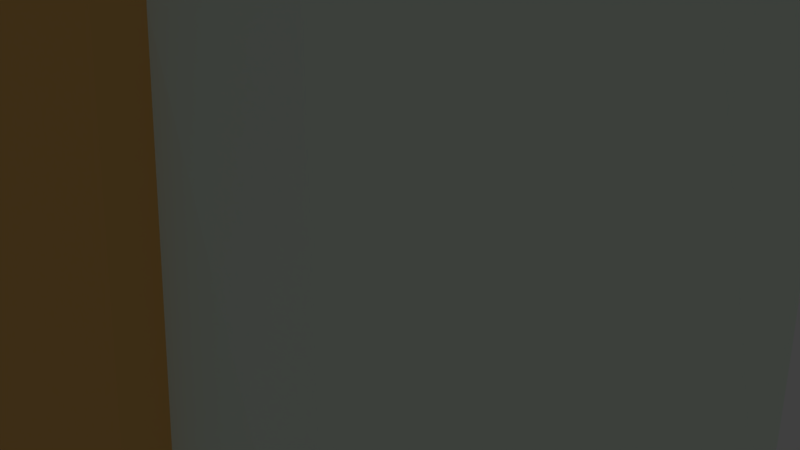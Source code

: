 # Source: WindMill.blend  (saved by Blender 2.79.0; exported with 4.5.12 LTS)
import bpy
from mathutils import Matrix  # noqa: F401  (used for matrix-valued properties, if any)

bpy.ops.wm.read_factory_settings(use_empty=True)
scene = bpy.context.scene
scene.name = 'Scene'

# ---- collections
col_collection_1 = bpy.data.collections.new('Collection 1'); scene.collection.children.link(col_collection_1)

# ---- materials (node trees are filled in below, after node groups)
mat_material_002 = bpy.data.materials.new('Material.002')
mat_material_002.alpha_threshold = 0.0
mat_material_002.use_transparent_shadow = False
mat_material_002.diffuse_color = (0.549, 0.455, 0.234, 1.0)
mat_material_002.roughness = 0.5
mat_material_002.line_color = (0.0, 0.0, 0.0, 1.0)
mat_material = bpy.data.materials.new('Material')
mat_material.alpha_threshold = 0.0
mat_material.use_transparent_shadow = False
mat_material.diffuse_color = (0.88, 1.0, 0.871, 1.0)
mat_material.roughness = 0.5
mat_material.line_color = (0.0, 0.0, 0.0, 1.0)
mat_material_001 = bpy.data.materials.new('Material.001')
mat_material_001.alpha_threshold = 0.0
mat_material_001.use_transparent_shadow = False
mat_material_001.diffuse_color = (0.913, 0.515, 0.153, 1.0)
mat_material_001.roughness = 0.5

# ---- material node trees

# ---- world
world_world = bpy.data.worlds.new('World'); scene.world = world_world
world_world.color = (0.05088, 0.05088, 0.05088)
world_world.use_sun_shadow = False
world_world.sun_shadow_jitter_overblur = 0.0
world_world.cycles.sampling_method = 'MANUAL'

# ---- cameras
cam_camera = bpy.data.cameras.new('Camera')
cam_camera.clip_end = 100.0
cam_camera.lens = 35.0
cam_camera.sensor_width = 32.0
cam_camera.sensor_height = 18.0
cam_camera.ortho_scale = 7.314
cam_camera.dof.focus_distance = 0.0
cam_camera.dof.aperture_fstop = 128.0

# ---- lights
light_lamp = bpy.data.lights.new('Lamp', 'POINT')
light_lamp.transmission_factor = 0.0
light_lamp.cutoff_distance = 30.0
light_lamp.energy = 100.0
light_lamp.shadow_buffer_clip_start = 1.001
light_lamp.shadow_soft_size = 0.1
light_lamp.shadow_maximum_resolution = 0.006
light_lamp.use_absolute_resolution = True

# ---- meshes
me_cylinder = bpy.data.meshes.new('Cylinder')
me_cylinder.from_pydata([(-0.8861, 1.011, 0.7337), (-4.446, 18.11, 1.522), (-0.8874, 1.013, 0.6846), (-4.453, 18.11, 1.328), (0.922, 1.014, 0.6546), (4.487, 18.12, 1.209), (0.9206, 1.016, 0.6056), (4.481, 18.13, 1.015), (-4.446, 18.11, 1.522), (-4.453, 18.11, 1.328), (4.481, 18.13, 1.015), (4.487, 18.12, 1.209), (-2.832, 9.559, 1.131), (-2.837, 9.564, 1.007), (2.867, 9.571, 0.8074), (2.871, 9.566, 0.9311), (-1.016, -0.9413, 0.7847), (-18.13, -4.506, 0.8572), (-1.016, -0.9413, 0.7356), (-18.13, -4.506, 0.6632), (-1.016, 0.8679, 0.7847), (-18.13, 4.433, 0.8572), (-1.016, 0.8679, 0.7356), (-18.13, 4.433, 0.6632), (-18.13, -4.506, 0.8572), (-18.13, -4.506, 0.6632), (-18.13, 4.433, 0.6632), (-18.13, 4.433, 0.8572), (-9.573, -2.89, 0.8221), (-9.573, -2.89, 0.6982), (-9.573, 2.817, 0.6982), (-9.573, 2.817, 0.8221), (0.9422, -0.9966, 0.7847), (4.507, -18.11, 0.8572), (0.9422, -0.9966, 0.7356), (4.507, -18.11, 0.6632), (-0.867, -0.9966, 0.7847), (-4.432, -18.11, 0.8572), (-0.867, -0.9966, 0.7356), (-4.432, -18.11, 0.6632), (4.507, -18.11, 0.8572), (4.507, -18.11, 0.6632), (-4.432, -18.11, 0.6632), (-4.432, -18.11, 0.8572), (2.891, -9.554, 0.8221), (2.891, -9.554, 0.6982), (-2.816, -9.554, 0.6982), (-2.816, -9.554, 0.8221), (1.01, 0.9076, 0.7847), (18.12, 4.473, 0.8572), (1.01, 0.9076, 0.7356), (18.12, 4.473, 0.6632), (1.01, -0.9015, 0.7847), (18.12, -4.466, 0.8572), (1.01, -0.9015, 0.7356), (18.12, -4.466, 0.6632), (18.12, 4.473, 0.8572), (18.12, 4.473, 0.6632), (18.12, -4.466, 0.6632), (18.12, -4.466, 0.8572), (9.567, 2.857, 0.8221), (9.567, 2.857, 0.6982), (9.567, -2.85, 0.6982), (9.567, -2.85, 0.8221), (0.0, 1.0, -5.654), (0.0, 1.0, 1.0), (0.1951, 0.9808, -5.654), (0.1951, 0.9808, 1.0), (0.3827, 0.9239, -5.654), (0.3827, 0.9239, 1.0), (0.5556, 0.8315, -5.654), (0.5556, 0.8315, 1.0), (0.7071, 0.7071, -5.654), (0.7071, 0.7071, 1.0), (0.8315, 0.5556, -5.654), (0.8315, 0.5556, 1.0), (0.9239, 0.3827, -5.654), (0.9239, 0.3827, 1.0), (0.9808, 0.1951, -5.654), (0.9808, 0.1951, 1.0), (1.0, -1.28e-07, -5.654), (1.0, 7.55e-08, 1.0), (0.9808, -0.1951, -5.654), (0.9808, -0.1951, 1.0), (0.9239, -0.3827, -5.654), (0.9239, -0.3827, 1.0), (0.8315, -0.5556, -5.654), (0.8315, -0.5556, 1.0), (0.7071, -0.7071, -5.654), (0.7071, -0.7071, 1.0), (0.5556, -0.8315, -5.654), (0.5556, -0.8315, 1.0), (0.3827, -0.9239, -5.654), (0.3827, -0.9239, 1.0), (0.1951, -0.9808, -5.654), (0.1951, -0.9808, 1.0), (-3.258e-07, -1.0, -5.654), (-3.258e-07, -1.0, 1.0), (-0.1951, -0.9808, -5.654), (-0.1951, -0.9808, 1.0), (-0.3827, -0.9239, -5.654), (-0.3827, -0.9239, 1.0), (-0.5556, -0.8315, -5.654), (-0.5556, -0.8315, 1.0), (-0.7071, -0.7071, -5.654), (-0.7071, -0.7071, 1.0), (-0.8315, -0.5556, -5.654), (-0.8315, -0.5556, 1.0), (-0.9239, -0.3827, -5.654), (-0.9239, -0.3827, 1.0), (-0.9808, -0.1951, -5.654), (-0.9808, -0.1951, 1.0), (-1.0, 7.621e-07, -5.654), (-1.0, 9.656e-07, 1.0), (-0.9808, 0.1951, -5.654), (-0.9808, 0.1951, 1.0), (-0.9239, 0.3827, -5.654), (-0.9239, 0.3827, 1.0), (-0.8315, 0.5556, -5.654), (-0.8315, 0.5556, 1.0), (-0.7071, 0.7071, -5.654), (-0.7071, 0.7071, 1.0), (-0.5556, 0.8315, -5.654), (-0.5556, 0.8315, 1.0), (-0.3827, 0.9239, -5.654), (-0.3827, 0.9239, 1.0), (-0.1951, 0.9808, -5.654), (-0.1951, 0.9808, 1.0)], [], [(12, 1, 3, 13), (13, 3, 7, 14), (14, 7, 5, 15), (15, 5, 1, 12), (2, 6, 4, 0), (3, 1, 8, 9), (10, 9, 8, 11), (1, 5, 11, 8), (7, 3, 9, 10), (5, 7, 10, 11), (4, 15, 12, 0), (6, 14, 15, 4), (2, 13, 14, 6), (0, 12, 13, 2), (28, 17, 19, 29), (29, 19, 23, 30), (30, 23, 21, 31), (31, 21, 17, 28), (18, 22, 20, 16), (19, 17, 24, 25), (26, 25, 24, 27), (17, 21, 27, 24), (23, 19, 25, 26), (21, 23, 26, 27), (20, 31, 28, 16), (22, 30, 31, 20), (18, 29, 30, 22), (16, 28, 29, 18), (44, 33, 35, 45), (45, 35, 39, 46), (46, 39, 37, 47), (47, 37, 33, 44), (34, 38, 36, 32), (35, 33, 40, 41), (42, 41, 40, 43), (33, 37, 43, 40), (39, 35, 41, 42), (37, 39, 42, 43), (36, 47, 44, 32), (38, 46, 47, 36), (34, 45, 46, 38), (32, 44, 45, 34), (60, 49, 51, 61), (61, 51, 55, 62), (62, 55, 53, 63), (63, 53, 49, 60), (50, 54, 52, 48), (51, 49, 56, 57), (58, 57, 56, 59), (49, 53, 59, 56), (55, 51, 57, 58), (53, 55, 58, 59), (52, 63, 60, 48), (54, 62, 63, 52), (50, 61, 62, 54), (48, 60, 61, 50), (64, 65, 67, 66), (66, 67, 69, 68), (68, 69, 71, 70), (70, 71, 73, 72), (72, 73, 75, 74), (74, 75, 77, 76), (76, 77, 79, 78), (78, 79, 81, 80), (80, 81, 83, 82), (82, 83, 85, 84), (84, 85, 87, 86), (86, 87, 89, 88), (88, 89, 91, 90), (90, 91, 93, 92), (92, 93, 95, 94), (94, 95, 97, 96), (96, 97, 99, 98), (98, 99, 101, 100), (100, 101, 103, 102), (102, 103, 105, 104), (104, 105, 107, 106), (106, 107, 109, 108), (108, 109, 111, 110), (110, 111, 113, 112), (112, 113, 115, 114), (114, 115, 117, 116), (116, 117, 119, 118), (118, 119, 121, 120), (120, 121, 123, 122), (122, 123, 125, 124), (67, 65, 127, 125, 123, 121, 119, 117, 115, 113, 111, 109, 107, 105, 103, 101, 99, 97, 95, 93, 91, 89, 87, 85, 83, 81, 79, 77, 75, 73, 71, 69), (124, 125, 127, 126), (126, 127, 65, 64), (64, 66, 68, 70, 72, 74, 76, 78, 80, 82, 84, 86, 88, 90, 92, 94, 96, 98, 100, 102, 104, 106, 108, 110, 112, 114, 116, 118, 120, 122, 124, 126)])
me_cylinder.materials.append(mat_material_002)
me_cylinder.use_remesh_preserve_volume = False
me_cylinder.use_remesh_preserve_attributes = False
me_cylinder.use_mirror_vertex_groups = False
me_cylinder.update()
me_cube_001 = bpy.data.meshes.new('Cube.001')
me_cube_001.from_pydata([(0.5627, 1.153, 2.906), (0.5586, 1.059, 3.978), (0.5538, 0.9505, 2.883), (0.5497, 0.8568, 3.956), (-0.5522, 1.202, 2.906), (-0.5563, 1.108, 3.978), (-0.561, 0.9992, 2.883), (-0.5651, 0.9055, 3.956), (0.007065, 1.219, 2.894), (0.002973, 1.125, 3.967), (0.01793, 1.468, 2.906), (0.01383, 1.374, 3.978), (-0.5502, -1.134, 2.906), (-0.5461, -1.04, 3.978), (-0.5414, -0.9312, 2.883), (-0.5373, -0.8375, 3.956), (0.5646, -1.182, 2.906), (0.5687, -1.089, 3.978), (0.5735, -0.9798, 2.883), (0.5776, -0.8861, 3.956), (0.005378, -1.2, 2.894), (0.00947, -1.106, 3.967), (-0.005483, -1.448, 2.906), (-0.001391, -1.355, 3.978), (-1.153, 0.5754, 2.906), (-1.059, 0.5713, 3.978), (-0.9504, 0.5665, 2.883), (-0.8567, 0.5624, 3.956), (-1.201, -0.5395, 2.906), (-1.108, -0.5436, 3.978), (-0.9991, -0.5483, 2.883), (-0.9053, -0.5524, 3.956), (-1.219, 0.01974, 2.894), (-1.125, 0.01565, 3.967), (-1.468, 0.0306, 2.906), (-1.374, 0.02651, 3.978), (1.141, -0.5391, 2.906), (1.047, -0.5391, 3.978), (0.9386, -0.5391, 2.883), (0.8447, -0.5391, 3.956), (1.141, 0.5769, 2.906), (1.047, 0.5769, 3.978), (0.9386, 0.5769, 2.883), (0.8447, 0.5769, 3.956), (1.183, 0.0189, 2.894), (1.089, 0.0189, 3.967), (1.432, 0.0189, 2.906), (1.338, 0.0189, 3.978), (-0.7848, -1.36, -0.182), (-0.7786, -1.184, 1.833), (-0.7779, -1.164, -0.1971), (-0.7718, -0.9882, 1.818), (0.7888, -1.415, -0.182), (0.7949, -1.239, 1.833), (0.7956, -1.219, -0.1971), (0.8017, -1.043, 1.818), (-0.001208, -1.479, -0.1971), (0.004945, -1.303, 1.818), (-0.01109, -1.762, -0.182), (-0.004933, -1.586, 1.833), (-0.7317, -0.7317, 4.714), (-0.7317, 0.7317, 4.714), (0.7317, -0.7317, 4.714), (0.7317, 0.7317, 4.714), (-1.0, -1.0, 5.714), (-1.0, 1.0, 5.714), (1.0, 1.0, 5.714), (1.0, -1.0, 5.714), (1.171, 1.171, -0.3799), (1.171, -1.171, -0.3799), (-1.171, -1.171, -0.3799), (-1.171, 1.171, -0.3799), (0.7893, 0.7893, 4.674), (0.7893, -0.7893, 4.674), (-0.7893, -0.7893, 4.674), (-0.7893, 0.7893, 4.674), (-1.172, 0.0, 4.714), (0.0, 0.0, 6.714), (1.172, 0.0, 4.714), (1.441, 0.0, 5.714), (-1.441, 0.0, 5.714), (1.612, 0.0, -0.3799), (-1.612, 3.576e-07, -0.3799), (1.23, -4.768e-07, 4.674), (-1.23, 5.96e-08, 4.674), (0.0, 1.172, 4.714), (0.0, -1.172, 4.714), (0.0, -1.441, 5.714), (0.0, 1.441, 5.714), (2.384e-07, 1.612, -0.3799), (-1.192e-07, -1.612, -0.3799), (1.788e-07, 1.23, 4.674), (-4.768e-07, -1.23, 4.674), (1.192e-07, 1.788e-07, -0.3799)], [], [(0, 1, 3, 2), (8, 9, 7, 6), (6, 7, 5, 4), (10, 11, 1, 0), (8, 6, 4, 10), (9, 3, 1, 11), (7, 9, 11, 5), (2, 8, 10, 0), (4, 5, 11, 10), (2, 3, 9, 8), (12, 13, 15, 14), (20, 21, 19, 18), (18, 19, 17, 16), (22, 23, 13, 12), (20, 18, 16, 22), (21, 15, 13, 23), (19, 21, 23, 17), (14, 20, 22, 12), (16, 17, 23, 22), (14, 15, 21, 20), (24, 25, 27, 26), (32, 33, 31, 30), (30, 31, 29, 28), (34, 35, 25, 24), (32, 30, 28, 34), (33, 27, 25, 35), (31, 33, 35, 29), (26, 32, 34, 24), (28, 29, 35, 34), (26, 27, 33, 32), (36, 37, 39, 38), (44, 45, 43, 42), (42, 43, 41, 40), (46, 47, 37, 36), (44, 42, 40, 46), (45, 39, 37, 47), (43, 45, 47, 41), (38, 44, 46, 36), (40, 41, 47, 46), (38, 39, 45, 44), (48, 49, 51, 50), (56, 57, 55, 54), (54, 55, 53, 52), (58, 59, 49, 48), (56, 54, 52, 58), (57, 51, 49, 59), (55, 57, 59, 53), (50, 56, 58, 48), (52, 53, 59, 58), (50, 51, 57, 56), (80, 77, 65), (88, 77, 66), (79, 77, 67), (87, 77, 64), (86, 87, 64, 60), (78, 79, 67, 62), (85, 88, 66, 63), (76, 80, 65, 61), (93, 90, 70, 82), (81, 83, 73, 69), (90, 92, 74, 70), (82, 84, 75, 71), (91, 89, 71, 75), (86, 92, 73, 62), (78, 83, 72, 63), (85, 63, 72, 91), (76, 84, 74, 60), (61, 75, 84, 76), (62, 73, 83, 78), (70, 74, 84, 82), (68, 72, 83, 81), (89, 93, 82, 71), (60, 64, 80, 76), (63, 66, 79, 78), (66, 77, 79), (64, 77, 80), (68, 81, 93, 89), (61, 85, 91, 75), (60, 74, 92, 86), (72, 68, 89, 91), (69, 73, 92, 90), (81, 69, 90, 93), (61, 65, 88, 85), (62, 67, 87, 86), (67, 77, 87), (65, 77, 88)])
me_cube_001.polygons.foreach_set('material_index', [2, 0, 2, 2, 2, 2, 2, 2, 2, 0, 2, 0, 2, 2, 2, 0, 0, 2, 2, 0, 2, 0, 2, 2, 2, 2, 2, 2, 2, 0, 2, 0, 2, 2, 2, 2, 2, 2, 2, 0, 1, 0, 1, 1, 1, 1, 1, 1, 1, 0, 1, 1, 1, 1, 1, 1, 1, 1, 0, 0, 0, 0, 0, 0, 0, 0, 0, 0, 0, 0, 0, 0, 1, 1, 1, 1, 0, 0, 0, 0, 0, 0, 1, 1, 1, 1])
me_cube_001.materials.append(mat_material)
me_cube_001.materials.append(mat_material_001)
me_cube_001.materials.append(mat_material_002)
me_cube_001.use_remesh_preserve_volume = False
me_cube_001.use_remesh_preserve_attributes = False
me_cube_001.use_mirror_vertex_groups = False
me_cube_001.update()

# ---- objects
ob_fan = bpy.data.objects.new('Fan', me_cylinder)
ob_building = bpy.data.objects.new('Building', me_cube_001)
ob_lamp = bpy.data.objects.new('Lamp', light_lamp)
ob_camera = bpy.data.objects.new('Camera', cam_camera)

# ---- transforms, parenting, visibility, modifiers, constraints
ob_fan.location = (0.0, -5.93, 17.43)
ob_fan.rotation_euler = (1.571, 11.88, 0.0)
ob_fan.scale = (0.4143, 0.4143, 0.4143)
ob_fan.lineart.crease_threshold = 0.0
ob_building.location = (0.0, 0.0, 0.0)
ob_building.scale = (3.404, 3.404, 3.404)
ob_building.lineart.crease_threshold = 0.0
ob_lamp.location = (4.076, 1.005, 5.904)
ob_lamp.rotation_euler = (0.6503, 0.05522, 1.866)
ob_lamp.lock_rotations_4d = False
ob_lamp.empty_display_type = 'ARROWS'
ob_lamp.color = (0.0, 0.0, 0.0, 0.0)
ob_lamp.lineart.crease_threshold = 0.0
ob_camera.location = (7.481, -6.508, 5.344)
ob_camera.rotation_euler = (1.109, 0.0, 0.8149)
ob_camera.lock_rotations_4d = False
ob_camera.empty_display_type = 'ARROWS'
ob_camera.color = (0.0, 0.0, 0.0, 0.0)
ob_camera.display_type = 'WIRE'
ob_camera.lineart.crease_threshold = 0.0

# ---- collection membership
col_collection_1.objects.link(ob_fan)
col_collection_1.objects.link(ob_building)
col_collection_1.objects.link(ob_lamp)
col_collection_1.objects.link(ob_camera)

# ---- scene / render settings (as saved in the file)
scene.camera = ob_camera
scene.frame_start = 1; scene.frame_end = 270; scene.frame_set(243)
scene.render.engine = 'BLENDER_EEVEE_NEXT'
scene.render.resolution_percentage = 50
scene.render.dither_intensity = 0.0
scene.cycles.use_denoising = False
scene.cycles.samples = 128
scene.cycles.sampling_pattern = 'TABULATED_SOBOL'
scene.cycles.light_sampling_threshold = 0.0
scene.cycles.use_adaptive_sampling = False
scene.cycles.use_light_tree = False
scene.cycles.blur_glossy = 0.0
scene.cycles.sample_clamp_indirect = 0.0
scene.view_settings.view_transform = 'Standard'
bpy.context.view_layer.update()
